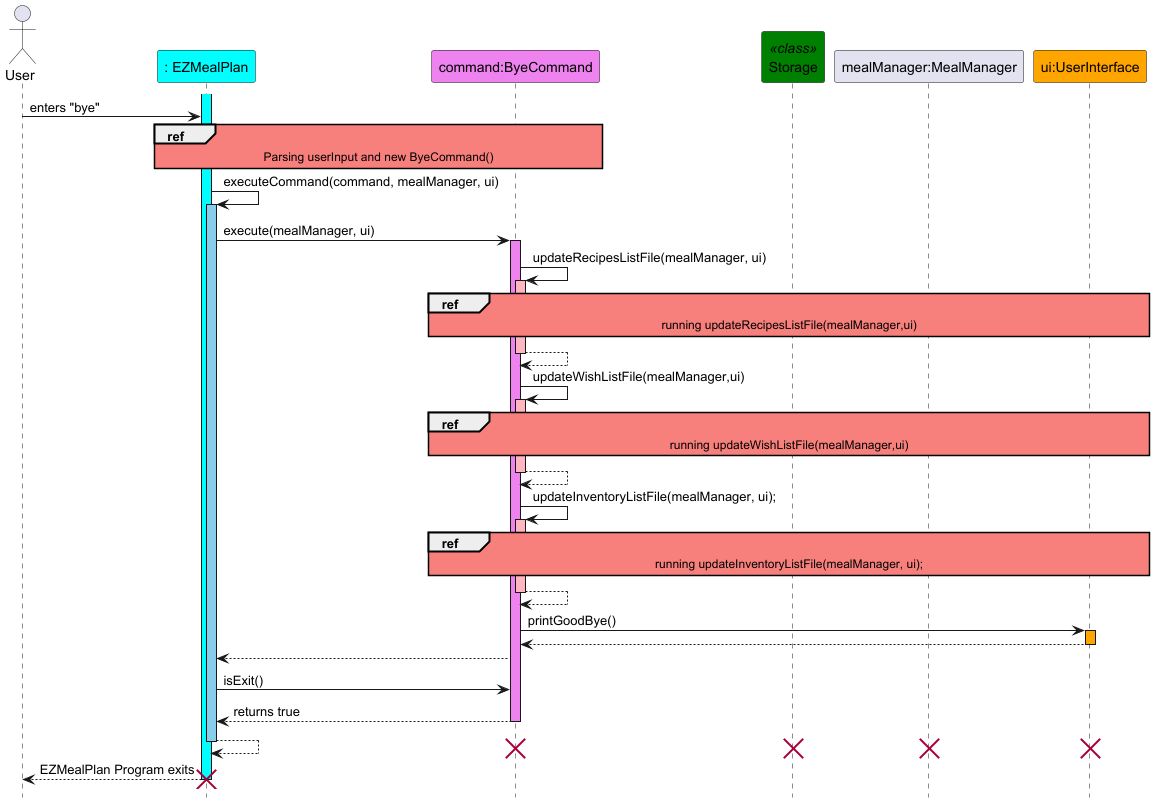

The diagram above was rendered by PlantUML. Its source (embedded in the PNG):
@startuml
hide footbox
skinparam sequenceReferenceBackgroundColor #f7807c

actor User
participant ": EZMealPlan" as EZMealPlan #Cyan
participant "command:ByeCommand" as ByeCommand #Violet
participant "Storage" as Storage <<class>> #Green
participant "mealManager:MealManager" as MealManager
participant "ui:UserInterface" as UserInterface #Orange

activate EZMealPlan #Cyan
User -> EZMealPlan : enters "bye"
Ref over EZMealPlan, ByeCommand
Parsing userInput and new ByeCommand()
end
EZMealPlan -> EZMealPlan : executeCommand(command, mealManager, ui)
activate EZMealPlan #SkyBlue
EZMealPlan -> ByeCommand : execute(mealManager, ui)
activate ByeCommand #Violet
ByeCommand -> ByeCommand : updateRecipesListFile(mealManager, ui)
activate ByeCommand #LightPink
ref over ByeCommand, Storage, MealManager, UserInterface
running updateRecipesListFile(mealManager,ui)
end
ByeCommand --> ByeCommand
deactivate ByeCommand
ByeCommand -> ByeCommand : updateWishListFile(mealManager,ui)
activate ByeCommand #LightPink
Ref over ByeCommand, Storage, MealManager, UserInterface
running updateWishListFile(mealManager,ui)
end
ByeCommand --> ByeCommand
deactivate ByeCommand
ByeCommand -> ByeCommand : updateInventoryListFile(mealManager, ui);
activate ByeCommand #LightPink
Ref over  ByeCommand, Storage, MealManager, UserInterface
running updateInventoryListFile(mealManager, ui);
end
ByeCommand --> ByeCommand
deactivate ByeCommand
ByeCommand -> UserInterface : printGoodBye()
activate UserInterface #Orange
UserInterface --> ByeCommand
deactivate UserInterface
ByeCommand --> EZMealPlan
EZMealPlan -> ByeCommand : isExit()
ByeCommand --> EZMealPlan : returns true
deactivate ByeCommand
EZMealPlan --> EZMealPlan
destroy ByeCommand
destroy MealManager
destroy UserInterface
destroy Storage
deactivate EZMealPlan
EZMealPlan --> User : EZMealPlan Program exits
deactivate EZMealPlan
destroy EZMealPlan
@enduml